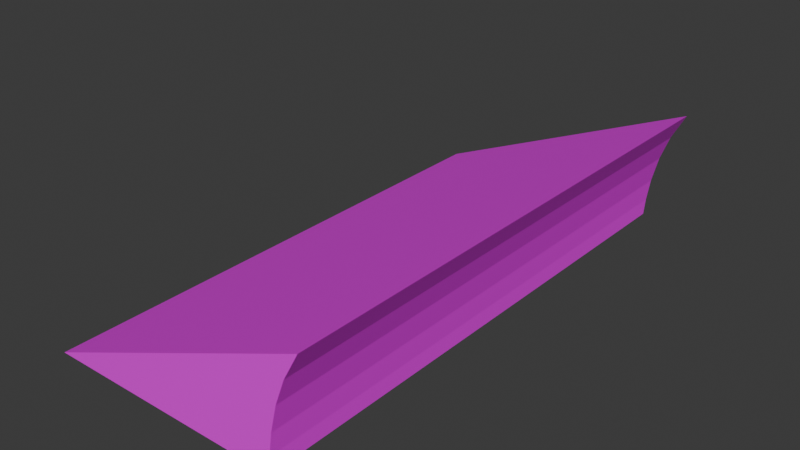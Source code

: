 # Source: skaterampsmall.blend  (saved by Blender 5.2.44; exported with 4.5.12 LTS)
import bpy
from mathutils import Matrix  # noqa: F401  (used for matrix-valued properties, if any)

bpy.ops.wm.read_factory_settings(use_empty=True)
scene = bpy.context.scene
scene.name = 'Scene'

# ---- images (referenced by path relative to the original .blend; pixels are not part of the script)
import os
ASSET_DIR = os.environ.get("B2B_ASSET_DIR", "")  # directory of the original .blend (textures are referenced by path, not embedded)
HERE = os.path.dirname(os.path.abspath(__file__))  # packed textures are extracted next to this script under _unpacked/

def load_image(name, relpath, width, height, colorspace="sRGB"):
    """Load a texture the original file referenced (path relative to the .blend, or extracted next to this script)."""
    p = next((c for c in (os.path.join(HERE, relpath), os.path.join(ASSET_DIR, relpath)) if relpath and os.path.exists(c)), "")
    if p:
        img = bpy.data.images.load(p, check_existing=True)
        img.name = name
    else:  # same state as the original file: an image datablock whose file is absent (Cycles renders it pink)
        img = bpy.data.images.new(name, width, height)
        img.source = "FILE"
        img.filepath = "//" + (relpath or name)
    img.colorspace_settings.name = colorspace
    return img
img_rampwood_jpg = load_image('RAMPWOOD.jpg', 'RAMPWOOD.jpg', 1024, 1024, 'sRGB')
img_wall2_jpg = load_image('WALL2.jpg', 'WALL2.jpg', 1024, 1024, 'sRGB')
img_rampstartside_jpg = load_image('RAMPSTARTSIDE.jpg', 'RAMPSTARTSIDE.jpg', 1024, 1024, 'sRGB')
img_jump_jpg = load_image('JUMP.jpg', 'JUMP.jpg', 1024, 1024, 'sRGB')

# ---- materials (node trees are filled in below, after node groups)
mat_rampwood = bpy.data.materials.new('rampwood')
mat_rampwood.use_backface_culling_lightprobe_volume = False
mat_rampwood.use_transparent_shadow = False
mat_wall2 = bpy.data.materials.new('wall2')
mat_wall2.use_backface_culling_lightprobe_volume = False
mat_wall2.use_transparent_shadow = False
mat_rampstartside = bpy.data.materials.new('rampstartside')
mat_rampstartside.use_backface_culling_lightprobe_volume = False
mat_rampstartside.use_transparent_shadow = False
mat_jump = bpy.data.materials.new('jump')
mat_jump.use_backface_culling_lightprobe_volume = False
mat_jump.use_transparent_shadow = False

# ---- material node trees
mat_rampwood.use_nodes = True; mat_rampwood.node_tree.nodes.clear()
_N = mat_rampwood.node_tree.nodes; _L = mat_rampwood.node_tree.links
n0 = _N.new('ShaderNodeBsdfPrincipled'); n0.name = 'Principled BSDF'; n0.location = (10, 300)
n0.distribution = 'GGX'
n0.subsurface_method = 'RANDOM_WALK_SKIN'
n0.inputs[3].default_value = 1.45
n0.inputs[27].default_value = (0.0, 0.0, 0.0, 1.0)
n0.inputs[28].default_value = 1.0
n1 = _N.new('ShaderNodeOutputMaterial'); n1.name = 'Material Output'; n1.location = (300, 300)
n2 = _N.new('ShaderNodeTexImage'); n2.name = 'Image Texture'; n2.location = (-280, 280)
n2.image = img_rampwood_jpg
_L.new(n0.outputs[0], n1.inputs[0])
_L.new(n2.outputs[0], n0.inputs[0])
n1.is_active_output = True
mat_wall2.use_nodes = True; mat_wall2.node_tree.nodes.clear()
_N = mat_wall2.node_tree.nodes; _L = mat_wall2.node_tree.links
n0 = _N.new('ShaderNodeBsdfPrincipled'); n0.name = 'Principled BSDF'; n0.location = (10, 300)
n0.distribution = 'GGX'
n0.subsurface_method = 'RANDOM_WALK_SKIN'
n0.inputs[3].default_value = 1.45
n0.inputs[27].default_value = (0.0, 0.0, 0.0, 1.0)
n0.inputs[28].default_value = 1.0
n1 = _N.new('ShaderNodeOutputMaterial'); n1.name = 'Material Output'; n1.location = (300, 300)
n2 = _N.new('ShaderNodeTexImage'); n2.name = 'Image Texture'; n2.location = (-280, 280)
n2.image = img_wall2_jpg
_L.new(n0.outputs[0], n1.inputs[0])
_L.new(n2.outputs[0], n0.inputs[0])
n1.is_active_output = True
mat_rampstartside.use_nodes = True; mat_rampstartside.node_tree.nodes.clear()
_N = mat_rampstartside.node_tree.nodes; _L = mat_rampstartside.node_tree.links
n0 = _N.new('ShaderNodeBsdfPrincipled'); n0.name = 'Principled BSDF'; n0.location = (10, 300)
n0.distribution = 'GGX'
n0.subsurface_method = 'RANDOM_WALK_SKIN'
n0.inputs[3].default_value = 1.45
n0.inputs[27].default_value = (0.0, 0.0, 0.0, 1.0)
n0.inputs[28].default_value = 1.0
n1 = _N.new('ShaderNodeOutputMaterial'); n1.name = 'Material Output'; n1.location = (300, 300)
n2 = _N.new('ShaderNodeTexImage'); n2.name = 'Image Texture'; n2.location = (-280, 280)
n2.image = img_rampstartside_jpg
_L.new(n0.outputs[0], n1.inputs[0])
_L.new(n2.outputs[0], n0.inputs[0])
n1.is_active_output = True
mat_jump.use_nodes = True; mat_jump.node_tree.nodes.clear()
_N = mat_jump.node_tree.nodes; _L = mat_jump.node_tree.links
n0 = _N.new('ShaderNodeBsdfPrincipled'); n0.name = 'Principled BSDF'; n0.location = (10, 300)
n0.distribution = 'GGX'
n0.subsurface_method = 'RANDOM_WALK_SKIN'
n0.inputs[3].default_value = 1.45
n0.inputs[27].default_value = (0.0, 0.0, 0.0, 1.0)
n0.inputs[28].default_value = 1.0
n1 = _N.new('ShaderNodeOutputMaterial'); n1.name = 'Material Output'; n1.location = (300, 300)
n2 = _N.new('ShaderNodeTexImage'); n2.name = 'Image Texture'; n2.location = (-280, 280)
n2.image = img_jump_jpg
_L.new(n0.outputs[0], n1.inputs[0])
_L.new(n2.outputs[0], n0.inputs[0])
n1.is_active_output = True

# ---- world
world_world = bpy.data.worlds.new('World'); scene.world = world_world
world_world.use_nodes = True; world_world.node_tree.nodes.clear()
_N = world_world.node_tree.nodes; _L = world_world.node_tree.links
n0 = _N.new('ShaderNodeOutputWorld'); n0.name = 'World Output'; n0.location = (200, 100)
n1 = _N.new('ShaderNodeBackground'); n1.name = 'Background'; n1.location = (-200, 100)
n1.inputs[0].default_value = (0.05088, 0.05088, 0.05088, 1.0)
_L.new(n1.outputs[0], n0.inputs[0])
n0.is_active_output = True
world_world.color = (0.05088, 0.05088, 0.05088)
world_world.sun_shadow_jitter_overblur = 0.0

# ---- meshes
me_meshdata_0_0_015 = bpy.data.meshes.new('meshdata_0_0.015')
me_meshdata_0_0_015.from_pydata([(7.052, -15.62, 0.0), (7.052, 15.62, 0.0), (7.131, 15.62, 0.988), (7.131, -15.62, 0.988), (7.32, 15.62, 2.286), (7.32, -15.62, 2.286), (7.685, 15.62, 3.804), (7.685, -15.62, 3.804), (8.231, 15.62, 5.258), (8.231, -15.62, 5.258), (9.064, 15.62, 6.797), (9.064, -15.62, 6.797), (-7.052, 15.62, 0.0), (-7.052, -15.62, 0.0)], [], [(3, 0, 1, 2), (5, 3, 2, 4), (7, 5, 4, 6), (9, 7, 6, 8), (11, 9, 8, 10), (12, 10, 8), (12, 2, 1), (9, 13, 7), (12, 4, 2), (12, 6, 4), (12, 8, 6), (3, 13, 0), (5, 13, 3), (7, 13, 5), (11, 13, 9), (13, 11, 10, 12)])
me_meshdata_0_0_015.polygons.foreach_set('material_index', [0, 0, 0, 0, 0, 2, 2, 2, 2, 2, 2, 2, 2, 2, 2, 3])
_uv = me_meshdata_0_0_015.uv_layers.new(name='UVMap')
_uv.uv.foreach_set('vector', [1.049, 1.248, 0.9869, 1.248, 0.9869, 1.748, 1.049, 1.748, 1.131, 1.248, 1.049, 1.248, 1.049, 1.748, 1.131, 1.748, 1.227, 1.248, 1.131, 1.248, 1.131, 1.748, 1.227, 1.748, 1.319, 1.248, 1.227, 1.248, 1.227, 1.748, 1.319, 1.748, 1.416, 1.248, 1.319, 1.248, 1.319, 1.748, 1.416, 1.748, 0.1228, 0.6083, 0.3032, 0.6009, 0.2623, 0.6026, 0.1228, 0.6083, 0.149, 0.6072, 0.1228, 0.6083, 0.3189, 0.3319, 0.1792, 0.3329, 0.2803, 0.3321, 0.1228, 0.6083, 0.1834, 0.6058, 0.149, 0.6072, 0.1228, 0.6083, 0.2237, 0.6042, 0.1834, 0.6058, 0.1228, 0.6083, 0.2623, 0.6026, 0.2237, 0.6042, 0.2055, 0.3327, 0.1792, 0.3329, 0.1792, 0.3329, 0.24, 0.3325, 0.1792, 0.3329, 0.2055, 0.3327, 0.2803, 0.3321, 0.1792, 0.3329, 0.24, 0.3325, 0.3598, 0.3315, 0.1792, 0.3329, 0.3189, 0.3319, 0.001742, -0.002141, 0.9976, -0.002141, 0.9976, 0.9986, 0.001742, 0.9986])
me_meshdata_0_0_015.materials.append(mat_rampwood)
me_meshdata_0_0_015.materials.append(mat_wall2)
me_meshdata_0_0_015.materials.append(mat_rampstartside)
me_meshdata_0_0_015.materials.append(mat_jump)
me_meshdata_0_0_015.update()

# ---- objects
ob_main = bpy.data.objects.new('main', me_meshdata_0_0_015)
ob_z = bpy.data.objects.new('z', None)
ob_z2 = bpy.data.objects.new('z2', None)
ob_z3 = bpy.data.objects.new('z3', None)
ob_z4 = bpy.data.objects.new('z4', None)

# ---- transforms, parenting, visibility, modifiers, constraints
ob_main.location = (0.0, 0.0, 0.0)
ob_z.location = (-7.052, 3.082e-07, 0.0)
ob_z.rotation_euler = (0.0, 0.0, -1.571)
ob_z2.location = (9.064, -3.962e-07, 6.797)
ob_z2.rotation_euler = (0.0, 0.0, -1.571)
ob_z3.location = (1.006, -15.62, 3.399)
ob_z3.rotation_euler = (0.0, 0.0, -1.571)
ob_z4.location = (1.006, 15.62, 3.399)
ob_z4.rotation_euler = (0.0, 0.0, -1.571)

# ---- collection membership
scene.collection.objects.link(ob_main)
scene.collection.objects.link(ob_z)
scene.collection.objects.link(ob_z2)
scene.collection.objects.link(ob_z3)
scene.collection.objects.link(ob_z4)

# ---- scene / render settings (as saved in the file)
scene.frame_start = 1; scene.frame_end = 250; scene.frame_set(1)
scene.render.engine = 'BLENDER_EEVEE_NEXT'
scene.render.bake_bias = 0.0
scene.render.bake_samples = 0
scene.render.compositor_device = 'GPU'
scene.eevee.use_volume_custom_range = False
scene.eevee.fast_gi_thickness_near = 0.1
scene.eevee.fast_gi_thickness_far = 0.0
scene.eevee.ray_tracing_options.screen_trace_thickness = 0.1
bpy.context.view_layer.update()

# ---- added for rendering (the .blend has no active camera and no usable light): camera, sun
cam_auto = bpy.data.cameras.new('AutoCamera')
cam_auto.lens = 50.0
cam_auto.sensor_width = 36.0
cam_auto.clip_end = 1000.0
ob_auto_camera = bpy.data.objects.new('AutoCamera', cam_auto)
scene.collection.objects.link(ob_auto_camera)
ob_auto_camera.location = (34.1402, -39.7608, 29.9058)
ob_auto_camera.rotation_euler = (1.09748, -7.21219e-08, 0.694738)
scene.camera = ob_auto_camera
light_auto_sun = bpy.data.lights.new('AutoSun', 'SUN')
light_auto_sun.energy = 3.0
light_auto_sun.angle = 0.0523599
ob_auto_sun = bpy.data.objects.new('AutoSun', light_auto_sun)
scene.collection.objects.link(ob_auto_sun)
ob_auto_sun.rotation_euler = (0.872665, 0.174533, 0.523599)
bpy.context.view_layer.update()
